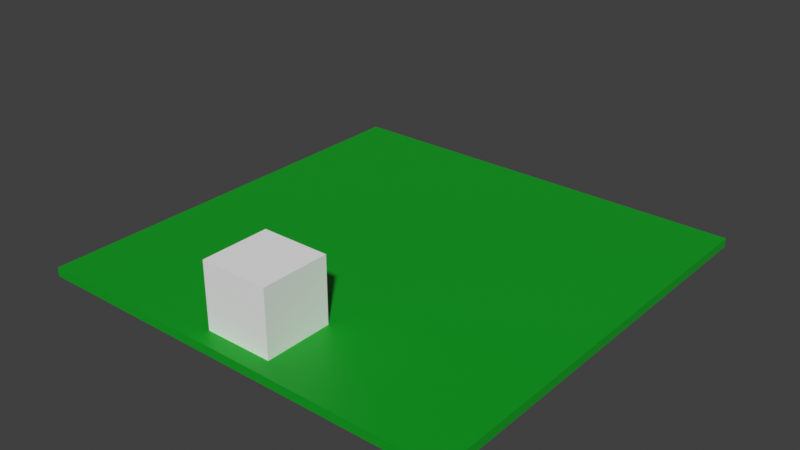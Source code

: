 # Source: Untitled.blend  (saved by Blender 4.4.32; exported with 4.5.12 LTS)
import bpy
from mathutils import Matrix  # noqa: F401  (used for matrix-valued properties, if any)

bpy.ops.wm.read_factory_settings(use_empty=True)
scene = bpy.context.scene
scene.name = 'Scene'

# ---- materials (node trees are filled in below, after node groups)
mat_material = bpy.data.materials.new('Material')

# ---- material node trees
mat_material.use_nodes = True; mat_material.node_tree.nodes.clear()
_N = mat_material.node_tree.nodes; _L = mat_material.node_tree.links
n0 = _N.new('ShaderNodeBsdfPrincipled'); n0.name = 'Principled BSDF'; n0.location = (10, 300)
n0.inputs[0].default_value = (0.0005564, 0.3583, 0.01155, 1.0)
n1 = _N.new('ShaderNodeOutputMaterial'); n1.name = 'Material Output'; n1.location = (300, 300)
_L.new(n0.outputs[0], n1.inputs[0])
n1.is_active_output = True

# ---- world
world_world = bpy.data.worlds.new('World'); scene.world = world_world
world_world.use_nodes = True; world_world.node_tree.nodes.clear()
_N = world_world.node_tree.nodes; _L = world_world.node_tree.links
n0 = _N.new('ShaderNodeOutputWorld'); n0.name = 'World Output'; n0.location = (300, 300)
n1 = _N.new('ShaderNodeBackground'); n1.name = 'Background'; n1.location = (10, 300)
n1.inputs[0].default_value = (0.05088, 0.05088, 0.05088, 1.0)
_L.new(n1.outputs[0], n0.inputs[0])
n0.is_active_output = True
world_world.color = (0.05088, 0.05088, 0.05088)
world_world.sun_shadow_jitter_overblur = 0.0

# ---- meshes
me_cube_002 = bpy.data.meshes.new('Cube.002')
me_cube_002.from_pydata([(-1.0, -1.0, -1.0), (-1.0, -1.0, 1.0), (-1.0, 1.0, -1.0), (-1.0, 1.0, 1.0), (1.0, -1.0, -1.0), (1.0, -1.0, 1.0), (1.0, 1.0, -1.0), (1.0, 1.0, 1.0)], [], [(0, 1, 3, 2), (2, 3, 7, 6), (6, 7, 5, 4), (4, 5, 1, 0), (2, 6, 4, 0), (7, 3, 1, 5)])
_uv = me_cube_002.uv_layers.new(name='UVMap')
_uv.uv.foreach_set('vector', [0.375, 0.0, 0.625, 0.0, 0.625, 0.25, 0.375, 0.25, 0.375, 0.25, 0.625, 0.25, 0.625, 0.5, 0.375, 0.5, 0.375, 0.5, 0.625, 0.5, 0.625, 0.75, 0.375, 0.75, 0.375, 0.75, 0.625, 0.75, 0.625, 1.0, 0.375, 1.0, 0.125, 0.5, 0.375, 0.5, 0.375, 0.75, 0.125, 0.75, 0.625, 0.5, 0.875, 0.5, 0.875, 0.75, 0.625, 0.75])
me_cube_002.materials.append(mat_material)
me_cube_002.update()
me_cube = bpy.data.meshes.new('Cube')
me_cube.from_pydata([(-1.0, -1.0, -1.0), (-1.0, -1.0, 1.0), (-1.0, 1.0, -1.0), (-1.0, 1.0, 1.0), (1.0, -1.0, -1.0), (1.0, -1.0, 1.0), (1.0, 1.0, -1.0), (1.0, 1.0, 1.0)], [], [(0, 1, 3, 2), (2, 3, 7, 6), (6, 7, 5, 4), (4, 5, 1, 0), (2, 6, 4, 0), (7, 3, 1, 5)])
_uv = me_cube.uv_layers.new(name='UVMap')
_uv.uv.foreach_set('vector', [0.375, 0.0, 0.625, 0.0, 0.625, 0.25, 0.375, 0.25, 0.375, 0.25, 0.625, 0.25, 0.625, 0.5, 0.375, 0.5, 0.375, 0.5, 0.625, 0.5, 0.625, 0.75, 0.375, 0.75, 0.375, 0.75, 0.625, 0.75, 0.625, 1.0, 0.375, 1.0, 0.125, 0.5, 0.375, 0.5, 0.375, 0.75, 0.125, 0.75, 0.625, 0.5, 0.875, 0.5, 0.875, 0.75, 0.625, 0.75])
me_cube.update()

# ---- objects
ob_cube = bpy.data.objects.new('Cube', me_cube_002)
ob_cube_001 = bpy.data.objects.new('Cube.001', me_cube)

# ---- transforms, parenting, visibility, modifiers, constraints
ob_cube.location = (0.0, 0.0, 1.0)
ob_cube.scale = (-48.3, -48.3, 1.0)
ob_cube_001.location = (0.0, -37.0, 9.0)
ob_cube_001.scale = (7.6, 7.6, 7.6)

# ---- collection membership
scene.collection.objects.link(ob_cube)
scene.collection.objects.link(ob_cube_001)

# ---- scene / render settings (as saved in the file)
scene.frame_start = 0; scene.frame_end = 2500; scene.frame_set(17)
scene.render.engine = 'BLENDER_EEVEE_NEXT'
scene.render.fps = 3
scene.render.fps_base = 0.1
scene.render.film_transparent = True
scene.eevee.taa_samples = 9
scene.eevee.shadow_step_count = 4
scene.eevee.shadow_resolution_scale = 0.5
scene.view_settings.view_transform = 'Standard'
bpy.context.view_layer.update()

# ---- added for rendering (the .blend has no active camera and no usable light): camera, sun
cam_auto = bpy.data.cameras.new('AutoCamera')
cam_auto.lens = 50.0
cam_auto.sensor_width = 36.0
cam_auto.clip_end = 2234.59
ob_auto_camera = bpy.data.objects.new('AutoCamera', cam_auto)
scene.collection.objects.link(ob_auto_camera)
ob_auto_camera.location = (127.327, -152.793, 110.162)
ob_auto_camera.rotation_euler = (1.09748, -7.21219e-08, 0.694738)
scene.camera = ob_auto_camera
light_auto_sun = bpy.data.lights.new('AutoSun', 'SUN')
light_auto_sun.energy = 3.0
light_auto_sun.angle = 0.0523599
ob_auto_sun = bpy.data.objects.new('AutoSun', light_auto_sun)
scene.collection.objects.link(ob_auto_sun)
ob_auto_sun.rotation_euler = (0.872665, 0.174533, 0.523599)
bpy.context.view_layer.update()
